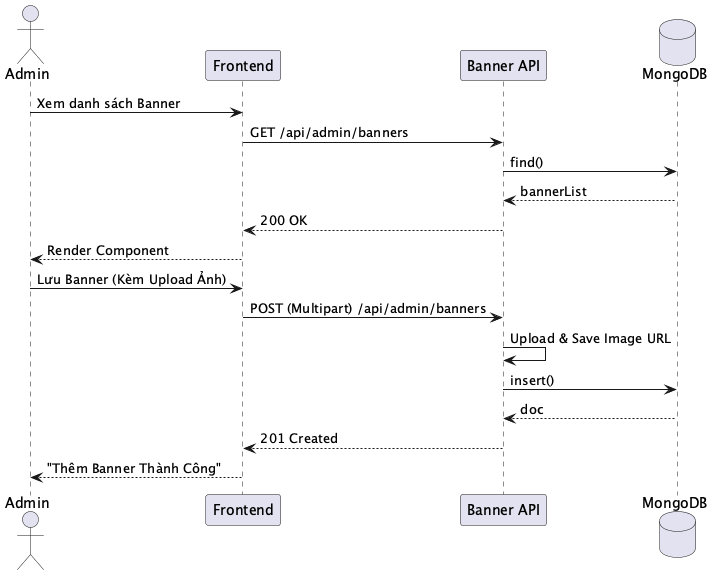

The diagram above was rendered by PlantUML. Its source (embedded in the PNG):
@startuml
actor "Admin" as A
participant "Frontend" as F
participant "Banner API" as API
database "MongoDB" as DB

A -> F: Xem danh sách Banner
F -> API: GET /api/admin/banners
API -> DB: find()
DB --> API: bannerList
API --> F: 200 OK
F --> A: Render Component

A -> F: Lưu Banner (Kèm Upload Ảnh)
F -> API: POST (Multipart) /api/admin/banners
API -> API: Upload & Save Image URL
API -> DB: insert() 
DB --> API: doc
API --> F: 201 Created
F --> A: "Thêm Banner Thành Công"
@enduml